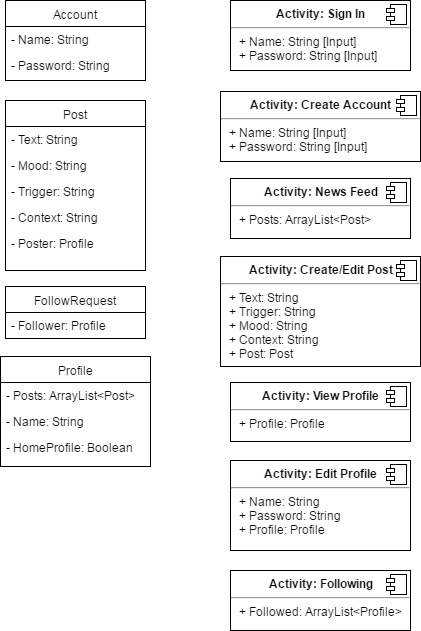

The diagram above was exported from draw.io. Its source (the exported page's mxGraphModel, read from the mxfile embedded in the PNG):
<mxGraphModel dx="1426" dy="785" grid="1" gridSize="10" guides="1" tooltips="1" connect="1" arrows="1" fold="1" page="1" pageScale="1" pageWidth="850" pageHeight="1100" background="#ffffff" math="0" shadow="0">
  <root>
    <mxCell id="0" />
    <mxCell id="1" parent="0" />
    <mxCell id="7" value="Account" style="swimlane;html=1;fontStyle=0;childLayout=stackLayout;horizontal=1;startSize=26;fillColor=none;horizontalStack=0;resizeParent=1;resizeLast=0;collapsible=1;marginBottom=0;swimlaneFillColor=#ffffff;strokeColor=#000000;" vertex="1" parent="1">
      <mxGeometry x="15" y="10" width="140" height="80" as="geometry" />
    </mxCell>
    <mxCell id="8" value="- Name: String" style="text;html=1;strokeColor=none;fillColor=none;align=left;verticalAlign=top;spacingLeft=4;spacingRight=4;whiteSpace=wrap;overflow=hidden;rotatable=0;points=[[0,0.5],[1,0.5]];portConstraint=eastwest;" vertex="1" parent="7">
      <mxGeometry y="26" width="140" height="26" as="geometry" />
    </mxCell>
    <mxCell id="9" value="- Password: String" style="text;html=1;strokeColor=none;fillColor=none;align=left;verticalAlign=top;spacingLeft=4;spacingRight=4;whiteSpace=wrap;overflow=hidden;rotatable=0;points=[[0,0.5],[1,0.5]];portConstraint=eastwest;" vertex="1" parent="7">
      <mxGeometry y="52" width="140" height="26" as="geometry" />
    </mxCell>
    <mxCell id="11" value="Post" style="swimlane;html=1;fontStyle=0;childLayout=stackLayout;horizontal=1;startSize=26;fillColor=none;horizontalStack=0;resizeParent=1;resizeLast=0;collapsible=1;marginBottom=0;swimlaneFillColor=#ffffff;strokeColor=#000000;" vertex="1" parent="1">
      <mxGeometry x="15" y="110" width="140" height="170" as="geometry" />
    </mxCell>
    <mxCell id="12" value="- Text: String" style="text;html=1;strokeColor=none;fillColor=none;align=left;verticalAlign=top;spacingLeft=4;spacingRight=4;whiteSpace=wrap;overflow=hidden;rotatable=0;points=[[0,0.5],[1,0.5]];portConstraint=eastwest;" vertex="1" parent="11">
      <mxGeometry y="26" width="140" height="26" as="geometry" />
    </mxCell>
    <mxCell id="13" value="- Mood: String" style="text;html=1;strokeColor=none;fillColor=none;align=left;verticalAlign=top;spacingLeft=4;spacingRight=4;whiteSpace=wrap;overflow=hidden;rotatable=0;points=[[0,0.5],[1,0.5]];portConstraint=eastwest;" vertex="1" parent="11">
      <mxGeometry y="52" width="140" height="26" as="geometry" />
    </mxCell>
    <mxCell id="14" value="- Trigger: String" style="text;html=1;strokeColor=none;fillColor=none;align=left;verticalAlign=top;spacingLeft=4;spacingRight=4;whiteSpace=wrap;overflow=hidden;rotatable=0;points=[[0,0.5],[1,0.5]];portConstraint=eastwest;" vertex="1" parent="11">
      <mxGeometry y="78" width="140" height="26" as="geometry" />
    </mxCell>
    <mxCell id="15" value="- Context: String" style="text;html=1;strokeColor=none;fillColor=none;align=left;verticalAlign=top;spacingLeft=4;spacingRight=4;whiteSpace=wrap;overflow=hidden;rotatable=0;points=[[0,0.5],[1,0.5]];portConstraint=eastwest;" vertex="1" parent="11">
      <mxGeometry y="104" width="140" height="26" as="geometry" />
    </mxCell>
    <mxCell id="16" value="FollowRequest" style="swimlane;html=1;fontStyle=0;childLayout=stackLayout;horizontal=1;startSize=26;fillColor=none;horizontalStack=0;resizeParent=1;resizeLast=0;collapsible=1;marginBottom=0;swimlaneFillColor=#ffffff;strokeColor=#000000;" vertex="1" parent="1">
      <mxGeometry x="15" y="296" width="140" height="52" as="geometry" />
    </mxCell>
    <mxCell id="17" value="- Follower: Profile" style="text;html=1;strokeColor=none;fillColor=none;align=left;verticalAlign=top;spacingLeft=4;spacingRight=4;whiteSpace=wrap;overflow=hidden;rotatable=0;points=[[0,0.5],[1,0.5]];portConstraint=eastwest;" vertex="1" parent="16">
      <mxGeometry y="26" width="140" height="26" as="geometry" />
    </mxCell>
    <mxCell id="20" value="Profile" style="swimlane;html=1;fontStyle=0;childLayout=stackLayout;horizontal=1;startSize=26;fillColor=none;horizontalStack=0;resizeParent=1;resizeLast=0;collapsible=1;marginBottom=0;swimlaneFillColor=#ffffff;strokeColor=#000000;" vertex="1" parent="1">
      <mxGeometry x="10" y="366" width="150" height="110" as="geometry" />
    </mxCell>
    <mxCell id="21" value="- Posts: ArrayList&amp;lt;Post&amp;gt;" style="text;html=1;strokeColor=none;fillColor=none;align=left;verticalAlign=top;spacingLeft=4;spacingRight=4;whiteSpace=wrap;overflow=hidden;rotatable=0;points=[[0,0.5],[1,0.5]];portConstraint=eastwest;" vertex="1" parent="20">
      <mxGeometry y="26" width="150" height="26" as="geometry" />
    </mxCell>
    <mxCell id="22" value="- Name: String" style="text;html=1;strokeColor=none;fillColor=none;align=left;verticalAlign=top;spacingLeft=4;spacingRight=4;whiteSpace=wrap;overflow=hidden;rotatable=0;points=[[0,0.5],[1,0.5]];portConstraint=eastwest;" vertex="1" parent="20">
      <mxGeometry y="52" width="150" height="26" as="geometry" />
    </mxCell>
    <mxCell id="23" value="- HomeProfile: Boolean" style="text;html=1;strokeColor=none;fillColor=none;align=left;verticalAlign=top;spacingLeft=4;spacingRight=4;whiteSpace=wrap;overflow=hidden;rotatable=0;points=[[0,0.5],[1,0.5]];portConstraint=eastwest;" vertex="1" parent="20">
      <mxGeometry y="78" width="150" height="26" as="geometry" />
    </mxCell>
    <mxCell id="24" value="&lt;p style=&quot;margin: 0px ; margin-top: 6px ; text-align: center&quot;&gt;&lt;b&gt;Activity: Sign In&lt;/b&gt;&lt;/p&gt;&lt;hr&gt;&lt;p style=&quot;margin: 0px ; margin-left: 8px&quot;&gt;+ Name: String [Input]&lt;/p&gt;&lt;p style=&quot;margin: 0px ; margin-left: 8px&quot;&gt;+ Password: String [Input]&lt;/p&gt;" style="align=left;overflow=fill;html=1;strokeColor=#000000;fillColor=#FFFFFF;" vertex="1" parent="1">
      <mxGeometry x="240" y="10" width="180" height="70" as="geometry" />
    </mxCell>
    <mxCell id="25" value="" style="shape=component;jettyWidth=8;jettyHeight=4;" vertex="1" parent="24">
      <mxGeometry x="1" width="20" height="20" relative="1" as="geometry">
        <mxPoint x="-24" y="4" as="offset" />
      </mxGeometry>
    </mxCell>
    <mxCell id="26" value="&lt;p style=&quot;margin: 0px ; margin-top: 6px ; text-align: center&quot;&gt;&lt;b&gt;Activity: Create Account&lt;/b&gt;&lt;/p&gt;&lt;hr&gt;&lt;p style=&quot;margin: 0px ; margin-left: 8px&quot;&gt;+ Name: String [Input]&lt;/p&gt;&lt;p style=&quot;margin: 0px ; margin-left: 8px&quot;&gt;+ Password: String [Input]&lt;/p&gt;" style="align=left;overflow=fill;html=1;strokeColor=#000000;fillColor=#FFFFFF;" vertex="1" parent="1">
      <mxGeometry x="230" y="101" width="200" height="70" as="geometry" />
    </mxCell>
    <mxCell id="27" value="" style="shape=component;jettyWidth=8;jettyHeight=4;" vertex="1" parent="26">
      <mxGeometry x="1" width="20" height="20" relative="1" as="geometry">
        <mxPoint x="-24" y="4" as="offset" />
      </mxGeometry>
    </mxCell>
    <mxCell id="28" value="&lt;p style=&quot;margin: 0px ; margin-top: 6px ; text-align: center&quot;&gt;&lt;b&gt;Activity: News Feed&lt;/b&gt;&lt;/p&gt;&lt;hr&gt;&lt;p style=&quot;margin: 0px ; margin-left: 8px&quot;&gt;+ Posts: ArrayList&amp;lt;Post&amp;gt;&lt;/p&gt;" style="align=left;overflow=fill;html=1;strokeColor=#000000;fillColor=#FFFFFF;" vertex="1" parent="1">
      <mxGeometry x="240" y="188" width="180" height="60" as="geometry" />
    </mxCell>
    <mxCell id="29" value="" style="shape=component;jettyWidth=8;jettyHeight=4;" vertex="1" parent="28">
      <mxGeometry x="1" width="20" height="20" relative="1" as="geometry">
        <mxPoint x="-24" y="4" as="offset" />
      </mxGeometry>
    </mxCell>
    <mxCell id="30" value="- Poster: Profile" style="text;html=1;strokeColor=none;fillColor=none;align=left;verticalAlign=top;spacingLeft=4;spacingRight=4;whiteSpace=wrap;overflow=hidden;rotatable=0;points=[[0,0.5],[1,0.5]];portConstraint=eastwest;" vertex="1" parent="1">
      <mxGeometry x="15" y="240" width="140" height="26" as="geometry" />
    </mxCell>
    <mxCell id="31" value="&lt;p style=&quot;margin: 0px ; margin-top: 6px ; text-align: center&quot;&gt;&lt;b&gt;Activity: Create/Edit Post&lt;/b&gt;&lt;/p&gt;&lt;hr&gt;&lt;p style=&quot;margin: 0px ; margin-left: 8px&quot;&gt;+ Text: String&lt;br&gt;+ Trigger: String&lt;/p&gt;&lt;p style=&quot;margin: 0px ; margin-left: 8px&quot;&gt;+ Mood: String&lt;/p&gt;&lt;p style=&quot;margin: 0px ; margin-left: 8px&quot;&gt;+ Context: String&lt;/p&gt;&lt;p style=&quot;margin: 0px ; margin-left: 8px&quot;&gt;+ Post: Post&lt;/p&gt;" style="align=left;overflow=fill;html=1;strokeColor=#000000;fillColor=#FFFFFF;" vertex="1" parent="1">
      <mxGeometry x="230" y="266" width="200" height="110" as="geometry" />
    </mxCell>
    <mxCell id="32" value="" style="shape=component;jettyWidth=8;jettyHeight=4;" vertex="1" parent="31">
      <mxGeometry x="1" width="20" height="20" relative="1" as="geometry">
        <mxPoint x="-24" y="4" as="offset" />
      </mxGeometry>
    </mxCell>
    <mxCell id="33" style="edgeStyle=orthogonalEdgeStyle;rounded=0;html=1;exitX=0.75;exitY=0;entryX=0.75;entryY=0;jettySize=auto;orthogonalLoop=1;" edge="1" parent="1" source="28" target="28">
      <mxGeometry relative="1" as="geometry" />
    </mxCell>
    <mxCell id="34" value="&lt;p style=&quot;margin: 0px ; margin-top: 6px ; text-align: center&quot;&gt;&lt;b&gt;Activity: View Profile&lt;/b&gt;&lt;/p&gt;&lt;hr&gt;&lt;p style=&quot;margin: 0px ; margin-left: 8px&quot;&gt;&lt;span&gt;+ Profile: Profile&lt;/span&gt;&lt;br&gt;&lt;/p&gt;" style="align=left;overflow=fill;html=1;strokeColor=#000000;fillColor=#FFFFFF;" vertex="1" parent="1">
      <mxGeometry x="240" y="392" width="180" height="59" as="geometry" />
    </mxCell>
    <mxCell id="35" value="" style="shape=component;jettyWidth=8;jettyHeight=4;" vertex="1" parent="34">
      <mxGeometry x="1" width="20" height="20" relative="1" as="geometry">
        <mxPoint x="-24" y="4" as="offset" />
      </mxGeometry>
    </mxCell>
    <mxCell id="36" style="edgeStyle=orthogonalEdgeStyle;rounded=0;html=1;exitX=0.5;exitY=0;entryX=0.5;entryY=0;jettySize=auto;orthogonalLoop=1;" edge="1" parent="1" source="34" target="34">
      <mxGeometry relative="1" as="geometry" />
    </mxCell>
    <mxCell id="37" value="&lt;p style=&quot;margin: 0px ; margin-top: 6px ; text-align: center&quot;&gt;&lt;b&gt;Activity: Edit Profile&lt;/b&gt;&lt;/p&gt;&lt;hr&gt;&lt;p style=&quot;margin: 0px ; margin-left: 8px&quot;&gt;+ Name: String&lt;/p&gt;&lt;p style=&quot;margin: 0px ; margin-left: 8px&quot;&gt;+ Password: String&lt;/p&gt;&lt;p style=&quot;margin: 0px ; margin-left: 8px&quot;&gt;+ Profile: Profile&lt;/p&gt;" style="align=left;overflow=fill;html=1;strokeColor=#000000;fillColor=#FFFFFF;" vertex="1" parent="1">
      <mxGeometry x="240" y="470" width="180" height="90" as="geometry" />
    </mxCell>
    <mxCell id="38" value="" style="shape=component;jettyWidth=8;jettyHeight=4;" vertex="1" parent="37">
      <mxGeometry x="1" width="20" height="20" relative="1" as="geometry">
        <mxPoint x="-24" y="4" as="offset" />
      </mxGeometry>
    </mxCell>
    <mxCell id="39" value="&lt;p style=&quot;margin: 0px ; margin-top: 6px ; text-align: center&quot;&gt;&lt;b&gt;Activity: Following&lt;/b&gt;&lt;/p&gt;&lt;hr&gt;&lt;p style=&quot;margin: 0px ; margin-left: 8px&quot;&gt;+ Followed: ArrayList&amp;lt;Profile&amp;gt;&lt;/p&gt;" style="align=left;overflow=fill;html=1;strokeColor=#000000;fillColor=#FFFFFF;" vertex="1" parent="1">
      <mxGeometry x="240" y="580" width="180" height="60" as="geometry" />
    </mxCell>
    <mxCell id="40" value="" style="shape=component;jettyWidth=8;jettyHeight=4;" vertex="1" parent="39">
      <mxGeometry x="1" width="20" height="20" relative="1" as="geometry">
        <mxPoint x="-24" y="4" as="offset" />
      </mxGeometry>
    </mxCell>
  </root>
</mxGraphModel>